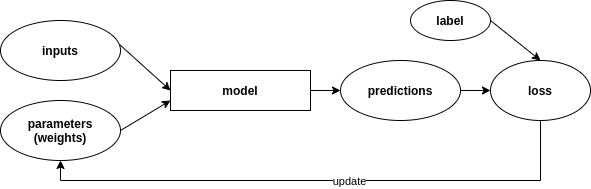

The diagram above was exported from draw.io. Its source (the exported page's mxGraphModel, read from the mxfile embedded in the PNG):
<mxGraphModel dx="1422" dy="752" grid="1" gridSize="10" guides="1" tooltips="1" connect="1" arrows="1" fold="1" page="1" pageScale="1" pageWidth="827" pageHeight="1169" math="0" shadow="0">
  <root>
    <mxCell id="0" />
    <mxCell id="1" parent="0" />
    <mxCell id="pEHs0MyHLS79XZkDq-yh-12" value="&lt;b&gt;inputs&lt;/b&gt;" style="ellipse;whiteSpace=wrap;html=1;" vertex="1" parent="1">
      <mxGeometry x="140" y="280" width="120" height="60" as="geometry" />
    </mxCell>
    <mxCell id="pEHs0MyHLS79XZkDq-yh-13" value="&lt;b&gt;parameters&lt;/b&gt;&lt;br&gt;&lt;b&gt;(weights&lt;/b&gt;&lt;b&gt;)&lt;/b&gt;" style="ellipse;whiteSpace=wrap;html=1;" vertex="1" parent="1">
      <mxGeometry x="140" y="360" width="120" height="60" as="geometry" />
    </mxCell>
    <mxCell id="pEHs0MyHLS79XZkDq-yh-14" value="&lt;b&gt;model&lt;/b&gt;" style="rounded=0;whiteSpace=wrap;html=1;" vertex="1" parent="1">
      <mxGeometry x="310" y="330" width="140" height="40" as="geometry" />
    </mxCell>
    <mxCell id="pEHs0MyHLS79XZkDq-yh-15" value="" style="endArrow=classic;html=1;exitX=0.992;exitY=0.4;exitDx=0;exitDy=0;entryX=0;entryY=0.5;entryDx=0;entryDy=0;exitPerimeter=0;" edge="1" parent="1" source="pEHs0MyHLS79XZkDq-yh-12" target="pEHs0MyHLS79XZkDq-yh-14">
      <mxGeometry width="50" height="50" relative="1" as="geometry">
        <mxPoint x="210" y="210" as="sourcePoint" />
        <mxPoint x="240" y="210" as="targetPoint" />
      </mxGeometry>
    </mxCell>
    <mxCell id="pEHs0MyHLS79XZkDq-yh-16" value="" style="endArrow=classic;html=1;exitX=1;exitY=0.5;exitDx=0;exitDy=0;entryX=0;entryY=0.75;entryDx=0;entryDy=0;" edge="1" parent="1" source="pEHs0MyHLS79XZkDq-yh-13" target="pEHs0MyHLS79XZkDq-yh-14">
      <mxGeometry width="50" height="50" relative="1" as="geometry">
        <mxPoint x="269.03999999999996" y="314" as="sourcePoint" />
        <mxPoint x="320" y="360" as="targetPoint" />
      </mxGeometry>
    </mxCell>
    <mxCell id="pEHs0MyHLS79XZkDq-yh-17" value="&lt;b&gt;predictions&lt;/b&gt;" style="ellipse;whiteSpace=wrap;html=1;" vertex="1" parent="1">
      <mxGeometry x="480" y="320" width="120" height="60" as="geometry" />
    </mxCell>
    <mxCell id="pEHs0MyHLS79XZkDq-yh-18" value="" style="endArrow=classic;html=1;exitX=1;exitY=0.5;exitDx=0;exitDy=0;entryX=0;entryY=0.5;entryDx=0;entryDy=0;" edge="1" parent="1" source="pEHs0MyHLS79XZkDq-yh-14" target="pEHs0MyHLS79XZkDq-yh-17">
      <mxGeometry width="50" height="50" relative="1" as="geometry">
        <mxPoint x="270" y="400" as="sourcePoint" />
        <mxPoint x="320" y="370" as="targetPoint" />
      </mxGeometry>
    </mxCell>
    <mxCell id="pEHs0MyHLS79XZkDq-yh-23" style="edgeStyle=orthogonalEdgeStyle;rounded=0;orthogonalLoop=1;jettySize=auto;html=1;exitX=0.5;exitY=1;exitDx=0;exitDy=0;entryX=0.5;entryY=1;entryDx=0;entryDy=0;" edge="1" parent="1" source="pEHs0MyHLS79XZkDq-yh-19" target="pEHs0MyHLS79XZkDq-yh-13">
      <mxGeometry relative="1" as="geometry" />
    </mxCell>
    <mxCell id="pEHs0MyHLS79XZkDq-yh-24" value="update" style="edgeLabel;html=1;align=center;verticalAlign=middle;resizable=0;points=[];" vertex="1" connectable="0" parent="pEHs0MyHLS79XZkDq-yh-23">
      <mxGeometry x="-0.1" relative="1" as="geometry">
        <mxPoint as="offset" />
      </mxGeometry>
    </mxCell>
    <mxCell id="pEHs0MyHLS79XZkDq-yh-19" value="&lt;b&gt;loss&lt;/b&gt;" style="ellipse;whiteSpace=wrap;html=1;" vertex="1" parent="1">
      <mxGeometry x="630" y="320" width="100" height="60" as="geometry" />
    </mxCell>
    <mxCell id="pEHs0MyHLS79XZkDq-yh-20" value="" style="endArrow=classic;html=1;exitX=1;exitY=0.5;exitDx=0;exitDy=0;entryX=0;entryY=0.5;entryDx=0;entryDy=0;" edge="1" parent="1" source="pEHs0MyHLS79XZkDq-yh-17" target="pEHs0MyHLS79XZkDq-yh-19">
      <mxGeometry width="50" height="50" relative="1" as="geometry">
        <mxPoint x="450" y="210" as="sourcePoint" />
        <mxPoint x="520" y="210" as="targetPoint" />
      </mxGeometry>
    </mxCell>
    <mxCell id="pEHs0MyHLS79XZkDq-yh-21" value="&lt;b&gt;label&lt;/b&gt;" style="ellipse;whiteSpace=wrap;html=1;" vertex="1" parent="1">
      <mxGeometry x="550" y="260" width="80" height="40" as="geometry" />
    </mxCell>
    <mxCell id="pEHs0MyHLS79XZkDq-yh-22" value="" style="endArrow=classic;html=1;exitX=1;exitY=0.5;exitDx=0;exitDy=0;entryX=0.5;entryY=0;entryDx=0;entryDy=0;" edge="1" parent="1" source="pEHs0MyHLS79XZkDq-yh-21" target="pEHs0MyHLS79XZkDq-yh-19">
      <mxGeometry width="50" height="50" relative="1" as="geometry">
        <mxPoint x="450" y="210" as="sourcePoint" />
        <mxPoint x="520" y="210" as="targetPoint" />
      </mxGeometry>
    </mxCell>
  </root>
</mxGraphModel>